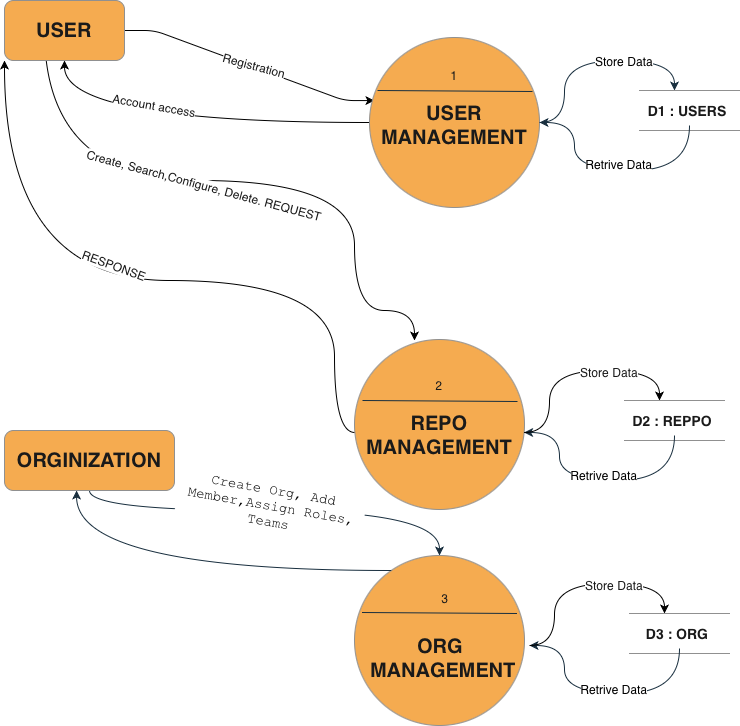

The diagram above was exported from draw.io. Its source (the exported page's mxGraphModel, read from the mxfile embedded in the PNG):
<mxGraphModel dx="988" dy="736" grid="1" gridSize="10" guides="1" tooltips="1" connect="1" arrows="1" fold="1" page="1" pageScale="1" pageWidth="827" pageHeight="1169" background="none" math="0" shadow="0" adaptiveColors="simple">
  <root>
    <mxCell id="0" />
    <mxCell id="1" parent="0" />
    <mxCell id="b_0gogx3Wf-dbM_9avmq-6" edge="1" parent="1" source="b_0gogx3Wf-dbM_9avmq-1" style="edgeStyle=entityRelationEdgeStyle;rounded=1;orthogonalLoop=1;jettySize=auto;html=1;entryX=0.029;entryY=0.371;entryDx=0;entryDy=0;entryPerimeter=0;labelBackgroundColor=none;fontColor=#000000;" target="b_0gogx3Wf-dbM_9avmq-2">
      <mxGeometry relative="1" as="geometry" />
    </mxCell>
    <mxCell id="c8YOkJvBDcRE7Db27S78-63" edge="1" parent="1" style="edgeStyle=orthogonalEdgeStyle;rounded=1;orthogonalLoop=1;jettySize=auto;html=1;curved=1;labelBackgroundColor=none;fontColor=#000000;">
      <mxGeometry relative="1" as="geometry">
        <Array as="points">
          <mxPoint x="80" y="210" />
          <mxPoint x="390" y="210" />
          <mxPoint x="390" y="340" />
          <mxPoint x="450" y="340" />
        </Array>
        <mxPoint x="80" y="60" as="sourcePoint" />
        <mxPoint x="450" y="370" as="targetPoint" />
      </mxGeometry>
    </mxCell>
    <mxCell id="b_0gogx3Wf-dbM_9avmq-1" parent="1" style="rounded=1;whiteSpace=wrap;html=1;align=center;labelBackgroundColor=none;fillColor=#F5AB50;strokeColor=#909090;fontColor=#1A1A1A;" value="&lt;b&gt;&lt;font style=&quot;font-size: 20px;&quot;&gt;USER&lt;/font&gt;&lt;/b&gt;" vertex="1">
      <mxGeometry height="60" width="120" x="40" y="30" as="geometry" />
    </mxCell>
    <mxCell id="c8YOkJvBDcRE7Db27S78-44" edge="1" parent="1" source="b_0gogx3Wf-dbM_9avmq-2" style="edgeStyle=orthogonalEdgeStyle;rounded=1;orthogonalLoop=1;jettySize=auto;html=1;entryX=0.5;entryY=1;entryDx=0;entryDy=0;curved=1;labelBackgroundColor=none;fontColor=#000000;" target="b_0gogx3Wf-dbM_9avmq-1">
      <mxGeometry relative="1" as="geometry" />
    </mxCell>
    <mxCell id="b_0gogx3Wf-dbM_9avmq-2" parent="1" style="ellipse;whiteSpace=wrap;html=1;aspect=fixed;fontStyle=1;verticalAlign=bottom;labelBackgroundColor=none;fillColor=#F5AB50;strokeColor=#909090;fontColor=#1A1A1A;" value="" vertex="1">
      <mxGeometry height="170" width="170" x="405" y="67" as="geometry" />
    </mxCell>
    <mxCell id="b_0gogx3Wf-dbM_9avmq-3" edge="1" parent="1" style="endArrow=none;html=1;rounded=0;verticalAlign=middle;labelBackgroundColor=none;strokeColor=#182E3E;fontColor=default;" value="">
      <mxGeometry height="50" relative="1" width="50" as="geometry">
        <mxPoint x="413" y="120" as="sourcePoint" />
        <mxPoint x="568" y="121" as="targetPoint" />
      </mxGeometry>
    </mxCell>
    <mxCell id="b_0gogx3Wf-dbM_9avmq-4" parent="1" style="text;html=1;whiteSpace=wrap;strokeColor=none;fillColor=none;align=center;verticalAlign=middle;rounded=0;labelBackgroundColor=none;fontColor=#1A1A1A;" value="1" vertex="1">
      <mxGeometry height="30" width="60" x="460" y="90" as="geometry" />
    </mxCell>
    <mxCell id="b_0gogx3Wf-dbM_9avmq-5" parent="1" style="text;html=1;whiteSpace=wrap;strokeColor=none;fillColor=none;align=center;verticalAlign=middle;rounded=0;fontSize=20;fontStyle=1;labelBackgroundColor=none;fontColor=#1A1A1A;" value="&lt;span style=&quot;&quot;&gt;USER MANAGEMENT&lt;/span&gt;" vertex="1">
      <mxGeometry height="30" width="60" x="460" y="140" as="geometry" />
    </mxCell>
    <mxCell id="c8YOkJvBDcRE7Db27S78-2" parent="1" style="text;html=1;whiteSpace=wrap;strokeColor=none;fillColor=none;align=center;verticalAlign=middle;rounded=0;rotation=15;labelBackgroundColor=default;fontColor=#1A1A1A;fontStyle=1" value="&lt;font&gt;&lt;span style=&quot;font-weight: normal;&quot;&gt;Registration&lt;/span&gt;&lt;/font&gt;" vertex="1">
      <mxGeometry height="30" width="120" x="230" y="80" as="geometry" />
    </mxCell>
    <mxCell id="c8YOkJvBDcRE7Db27S78-8" parent="1" style="shape=partialRectangle;whiteSpace=wrap;html=1;top=0;bottom=0;fillColor=none;rotation=-90;labelBackgroundColor=none;strokeColor=#909090;fontColor=#1A1A1A;fontStyle=0;labelBorderColor=#000000;" value="" vertex="1">
      <mxGeometry height="100" width="40" x="705" y="90" as="geometry" />
    </mxCell>
    <mxCell id="c8YOkJvBDcRE7Db27S78-47" edge="1" parent="1" source="c8YOkJvBDcRE7Db27S78-9" style="edgeStyle=orthogonalEdgeStyle;rounded=1;orthogonalLoop=1;jettySize=auto;html=1;curved=1;labelBackgroundColor=none;strokeColor=#182E3E;fontColor=default;" target="b_0gogx3Wf-dbM_9avmq-2">
      <mxGeometry relative="1" as="geometry">
        <Array as="points">
          <mxPoint x="725" y="200" />
          <mxPoint x="610" y="200" />
          <mxPoint x="610" y="152" />
        </Array>
      </mxGeometry>
    </mxCell>
    <mxCell id="c8YOkJvBDcRE7Db27S78-9" parent="1" style="text;html=1;whiteSpace=wrap;strokeColor=none;fillColor=none;align=center;verticalAlign=middle;rounded=0;labelBackgroundColor=none;fontColor=#1A1A1A;fontSize=14;fontStyle=1" value="D1 : USERS&amp;nbsp;" vertex="1">
      <mxGeometry height="30" width="90" x="680" y="125" as="geometry" />
    </mxCell>
    <mxCell id="c8YOkJvBDcRE7Db27S78-45" parent="1" style="text;html=1;whiteSpace=wrap;strokeColor=none;fillColor=none;align=center;verticalAlign=middle;rounded=0;rotation=10;labelBackgroundColor=default;fontColor=#1A1A1A;" value="&lt;font&gt;Account access&lt;/font&gt;" vertex="1">
      <mxGeometry height="30" width="200" x="90" y="120" as="geometry" />
    </mxCell>
    <mxCell id="c8YOkJvBDcRE7Db27S78-46" edge="1" parent="1" source="b_0gogx3Wf-dbM_9avmq-2" style="edgeStyle=orthogonalEdgeStyle;rounded=1;orthogonalLoop=1;jettySize=auto;html=1;entryX=1;entryY=0.35;entryDx=0;entryDy=0;entryPerimeter=0;curved=1;labelBackgroundColor=none;strokeColor=#182E3E;fontColor=default;" target="c8YOkJvBDcRE7Db27S78-8">
      <mxGeometry relative="1" as="geometry">
        <Array as="points">
          <mxPoint x="600" y="152" />
          <mxPoint x="600" y="90" />
          <mxPoint x="710" y="90" />
        </Array>
      </mxGeometry>
    </mxCell>
    <mxCell id="c8YOkJvBDcRE7Db27S78-48" parent="1" style="text;html=1;whiteSpace=wrap;align=center;verticalAlign=middle;rounded=0;labelBackgroundColor=default;" value="Store Data" vertex="1">
      <mxGeometry height="30" width="60" x="630" y="76" as="geometry" />
    </mxCell>
    <mxCell id="c8YOkJvBDcRE7Db27S78-49" parent="1" style="text;html=1;whiteSpace=wrap;align=center;verticalAlign=middle;rounded=0;labelBackgroundColor=default;" value="Retrive Data" vertex="1">
      <mxGeometry height="30" width="70" x="620" y="179" as="geometry" />
    </mxCell>
    <mxCell id="c8YOkJvBDcRE7Db27S78-65" edge="1" parent="1" source="c8YOkJvBDcRE7Db27S78-53" style="edgeStyle=orthogonalEdgeStyle;rounded=1;orthogonalLoop=1;jettySize=auto;html=1;entryX=0;entryY=1;entryDx=0;entryDy=0;curved=1;labelBackgroundColor=none;fontColor=#000000;" target="b_0gogx3Wf-dbM_9avmq-1">
      <mxGeometry relative="1" as="geometry">
        <Array as="points">
          <mxPoint x="370" y="462" />
          <mxPoint x="370" y="310" />
          <mxPoint x="40" y="310" />
        </Array>
      </mxGeometry>
    </mxCell>
    <mxCell id="c8YOkJvBDcRE7Db27S78-53" parent="1" style="ellipse;whiteSpace=wrap;html=1;aspect=fixed;fontStyle=1;verticalAlign=bottom;labelBackgroundColor=none;fillColor=#F5AB50;strokeColor=#909090;fontColor=#1A1A1A;" value="" vertex="1">
      <mxGeometry height="170" width="170" x="390" y="369" as="geometry" />
    </mxCell>
    <mxCell id="c8YOkJvBDcRE7Db27S78-54" edge="1" parent="1" style="endArrow=none;html=1;rounded=0;verticalAlign=middle;labelBackgroundColor=none;strokeColor=#182E3E;fontColor=default;" value="">
      <mxGeometry height="50" relative="1" width="50" as="geometry">
        <mxPoint x="398" y="430" as="sourcePoint" />
        <mxPoint x="553" y="431" as="targetPoint" />
      </mxGeometry>
    </mxCell>
    <mxCell id="c8YOkJvBDcRE7Db27S78-55" parent="1" style="text;html=1;whiteSpace=wrap;strokeColor=none;fillColor=none;align=center;verticalAlign=middle;rounded=0;labelBackgroundColor=none;fontColor=#1A1A1A;" value="2" vertex="1">
      <mxGeometry height="30" width="60" x="445" y="400" as="geometry" />
    </mxCell>
    <mxCell id="c8YOkJvBDcRE7Db27S78-56" parent="1" style="text;html=1;whiteSpace=wrap;strokeColor=none;fillColor=none;align=center;verticalAlign=middle;rounded=0;fontSize=20;fontStyle=1;labelBackgroundColor=none;fontColor=#1A1A1A;" value="&lt;span style=&quot;&quot;&gt;REPO MANAGEMENT&lt;/span&gt;" vertex="1">
      <mxGeometry height="30" width="60" x="445" y="450" as="geometry" />
    </mxCell>
    <mxCell id="c8YOkJvBDcRE7Db27S78-57" parent="1" style="shape=partialRectangle;whiteSpace=wrap;html=1;top=0;bottom=0;fillColor=none;rotation=-90;labelBackgroundColor=none;strokeColor=#909090;fontColor=#1A1A1A;" value="" vertex="1">
      <mxGeometry height="100" width="40" x="690" y="400" as="geometry" />
    </mxCell>
    <mxCell id="c8YOkJvBDcRE7Db27S78-58" edge="1" parent="1" source="c8YOkJvBDcRE7Db27S78-59" style="edgeStyle=orthogonalEdgeStyle;rounded=1;orthogonalLoop=1;jettySize=auto;html=1;curved=1;labelBackgroundColor=none;strokeColor=#182E3E;fontColor=default;" target="c8YOkJvBDcRE7Db27S78-53">
      <mxGeometry relative="1" as="geometry">
        <Array as="points">
          <mxPoint x="710" y="510" />
          <mxPoint x="595" y="510" />
          <mxPoint x="595" y="462" />
        </Array>
      </mxGeometry>
    </mxCell>
    <mxCell id="c8YOkJvBDcRE7Db27S78-59" parent="1" style="text;html=1;whiteSpace=wrap;strokeColor=none;fillColor=none;align=center;verticalAlign=middle;rounded=0;labelBackgroundColor=none;fontColor=#1A1A1A;fontStyle=1;fontSize=14;" value="D2 : REPPO&amp;nbsp;" vertex="1">
      <mxGeometry height="30" width="90" x="665" y="435" as="geometry" />
    </mxCell>
    <mxCell id="c8YOkJvBDcRE7Db27S78-60" edge="1" parent="1" source="c8YOkJvBDcRE7Db27S78-53" style="edgeStyle=orthogonalEdgeStyle;rounded=1;orthogonalLoop=1;jettySize=auto;html=1;entryX=1;entryY=0.35;entryDx=0;entryDy=0;entryPerimeter=0;curved=1;labelBackgroundColor=none;fontColor=#000000;" target="c8YOkJvBDcRE7Db27S78-57">
      <mxGeometry relative="1" as="geometry">
        <Array as="points">
          <mxPoint x="585" y="462" />
          <mxPoint x="585" y="400" />
          <mxPoint x="695" y="400" />
        </Array>
      </mxGeometry>
    </mxCell>
    <mxCell id="c8YOkJvBDcRE7Db27S78-61" parent="1" style="text;html=1;whiteSpace=wrap;strokeColor=none;fillColor=none;align=center;verticalAlign=middle;rounded=0;labelBackgroundColor=default;fontColor=#1A1A1A;" value="Store Data" vertex="1">
      <mxGeometry height="30" width="60" x="615" y="387" as="geometry" />
    </mxCell>
    <mxCell id="c8YOkJvBDcRE7Db27S78-62" parent="1" style="text;html=1;whiteSpace=wrap;align=center;verticalAlign=middle;rounded=0;labelBackgroundColor=default;" value="Retrive Data" vertex="1">
      <mxGeometry height="30" width="70" x="605" y="490" as="geometry" />
    </mxCell>
    <mxCell id="c8YOkJvBDcRE7Db27S78-64" parent="1" style="text;html=1;whiteSpace=wrap;strokeColor=none;fillColor=none;align=center;verticalAlign=middle;rounded=0;rotation=15;labelBackgroundColor=default;fontColor=#1A1A1A;" value="Create, Search,Configure, Delete. REQUEST" vertex="1">
      <mxGeometry height="30" width="260" x="110" y="200" as="geometry" />
    </mxCell>
    <mxCell id="c8YOkJvBDcRE7Db27S78-66" parent="1" style="text;html=1;whiteSpace=wrap;strokeColor=none;fillColor=none;align=center;verticalAlign=middle;rounded=0;rotation=20;labelBackgroundColor=default;fontColor=#1A1A1A;" value="RESPONSE" vertex="1">
      <mxGeometry height="30" width="60" x="120" y="280" as="geometry" />
    </mxCell>
    <mxCell id="c8YOkJvBDcRE7Db27S78-98" edge="1" parent="1" source="c8YOkJvBDcRE7Db27S78-69" style="edgeStyle=orthogonalEdgeStyle;rounded=1;orthogonalLoop=1;jettySize=auto;html=1;strokeColor=#182E3E;fontColor=#1A1A1A;curved=1;" target="c8YOkJvBDcRE7Db27S78-88">
      <mxGeometry relative="1" as="geometry">
        <Array as="points">
          <mxPoint x="125" y="540" />
          <mxPoint x="475" y="540" />
        </Array>
      </mxGeometry>
    </mxCell>
    <mxCell id="c8YOkJvBDcRE7Db27S78-69" parent="1" style="rounded=1;whiteSpace=wrap;html=1;align=center;labelBackgroundColor=none;fillColor=#F5AB50;strokeColor=#909090;fontColor=#1A1A1A;" value="&lt;b&gt;&lt;font style=&quot;font-size: 20px;&quot;&gt;ORGINIZATION&lt;/font&gt;&lt;/b&gt;" vertex="1">
      <mxGeometry height="60" width="170" x="40" y="460" as="geometry" />
    </mxCell>
    <mxCell id="c8YOkJvBDcRE7Db27S78-88" parent="1" style="ellipse;whiteSpace=wrap;html=1;aspect=fixed;fontStyle=1;verticalAlign=bottom;labelBackgroundColor=none;fillColor=#F5AB50;strokeColor=#909090;fontColor=#1A1A1A;" value="" vertex="1">
      <mxGeometry height="170" width="170" x="390" y="585" as="geometry" />
    </mxCell>
    <mxCell id="c8YOkJvBDcRE7Db27S78-89" parent="1" style="text;html=1;whiteSpace=wrap;strokeColor=none;fillColor=none;align=center;verticalAlign=middle;rounded=0;labelBackgroundColor=none;fontColor=#1A1A1A;" value="3" vertex="1">
      <mxGeometry height="30" width="60" x="451" y="613" as="geometry" />
    </mxCell>
    <mxCell id="c8YOkJvBDcRE7Db27S78-90" parent="1" style="text;html=1;whiteSpace=wrap;strokeColor=none;fillColor=none;align=center;verticalAlign=middle;rounded=0;fontSize=20;fontStyle=1;labelBackgroundColor=none;fontColor=#1A1A1A;" value="&lt;b style=&quot;font-size: 12px;&quot;&gt;&lt;font style=&quot;font-size: 20px;&quot;&gt;ORG&lt;/font&gt;&lt;/b&gt;&lt;div&gt;&lt;span style=&quot;&quot;&gt;&amp;nbsp;MANAGEMENT&lt;/span&gt;&lt;/div&gt;" vertex="1">
      <mxGeometry height="80" width="50" x="451" y="648" as="geometry" />
    </mxCell>
    <mxCell id="c8YOkJvBDcRE7Db27S78-91" parent="1" style="shape=partialRectangle;whiteSpace=wrap;html=1;top=0;bottom=0;fillColor=none;rotation=-90;labelBackgroundColor=none;strokeColor=#909090;fontColor=#1A1A1A;" value="" vertex="1">
      <mxGeometry height="100" width="40" x="695" y="613" as="geometry" />
    </mxCell>
    <mxCell id="c8YOkJvBDcRE7Db27S78-92" edge="1" parent="1" source="c8YOkJvBDcRE7Db27S78-93" style="edgeStyle=orthogonalEdgeStyle;rounded=1;orthogonalLoop=1;jettySize=auto;html=1;curved=1;labelBackgroundColor=none;strokeColor=#182E3E;fontColor=default;">
      <mxGeometry relative="1" as="geometry">
        <Array as="points">
          <mxPoint x="715" y="723" />
          <mxPoint x="600" y="723" />
          <mxPoint x="600" y="675" />
        </Array>
        <mxPoint x="565" y="675" as="targetPoint" />
      </mxGeometry>
    </mxCell>
    <mxCell id="c8YOkJvBDcRE7Db27S78-93" parent="1" style="text;html=1;whiteSpace=wrap;strokeColor=none;fillColor=none;align=center;verticalAlign=middle;rounded=0;labelBackgroundColor=none;fontColor=#1A1A1A;fontStyle=1;fontSize=14;" value="D3 : ORG&amp;nbsp;" vertex="1">
      <mxGeometry height="30" width="90" x="670" y="648" as="geometry" />
    </mxCell>
    <mxCell id="c8YOkJvBDcRE7Db27S78-94" edge="1" parent="1" style="edgeStyle=orthogonalEdgeStyle;rounded=1;orthogonalLoop=1;jettySize=auto;html=1;entryX=1;entryY=0.35;entryDx=0;entryDy=0;entryPerimeter=0;curved=1;labelBackgroundColor=none;fontColor=#000000;">
      <mxGeometry relative="1" as="geometry">
        <Array as="points">
          <mxPoint x="590" y="675" />
          <mxPoint x="590" y="613" />
          <mxPoint x="700" y="613" />
        </Array>
        <mxPoint x="565" y="675" as="sourcePoint" />
        <mxPoint x="700" y="643" as="targetPoint" />
      </mxGeometry>
    </mxCell>
    <mxCell id="c8YOkJvBDcRE7Db27S78-95" parent="1" style="text;html=1;whiteSpace=wrap;strokeColor=none;fillColor=none;align=center;verticalAlign=middle;rounded=0;labelBackgroundColor=default;fontColor=#1A1A1A;" value="Store Data" vertex="1">
      <mxGeometry height="30" width="60" x="620" y="600" as="geometry" />
    </mxCell>
    <mxCell id="c8YOkJvBDcRE7Db27S78-96" parent="1" style="text;html=1;whiteSpace=wrap;align=center;verticalAlign=middle;rounded=0;labelBackgroundColor=default;" value="Retrive Data" vertex="1">
      <mxGeometry height="30" width="70" x="615" y="704" as="geometry" />
    </mxCell>
    <mxCell id="c8YOkJvBDcRE7Db27S78-97" edge="1" parent="1" style="endArrow=none;html=1;rounded=0;verticalAlign=middle;labelBackgroundColor=none;strokeColor=#182E3E;fontColor=default;" value="">
      <mxGeometry height="50" relative="1" width="50" as="geometry">
        <mxPoint x="397.5" y="642" as="sourcePoint" />
        <mxPoint x="552.5" y="643" as="targetPoint" />
      </mxGeometry>
    </mxCell>
    <mxCell id="c8YOkJvBDcRE7Db27S78-99" edge="1" parent="1" source="c8YOkJvBDcRE7Db27S78-88" style="edgeStyle=orthogonalEdgeStyle;rounded=1;orthogonalLoop=1;jettySize=auto;html=1;entryX=0.424;entryY=1;entryDx=0;entryDy=0;entryPerimeter=0;strokeColor=#182E3E;fontColor=#1A1A1A;curved=1;" target="c8YOkJvBDcRE7Db27S78-69">
      <mxGeometry relative="1" as="geometry">
        <Array as="points">
          <mxPoint x="112" y="600" />
        </Array>
      </mxGeometry>
    </mxCell>
    <mxCell id="c8YOkJvBDcRE7Db27S78-100" parent="1" style="text;html=1;whiteSpace=wrap;strokeColor=none;fillColor=none;align=center;verticalAlign=middle;rounded=0;fontColor=default;fontStyle=0;fontSize=14;labelBackgroundColor=light-dark(#ffffff, #ededed);rotation=10;labelBorderColor=none;" value="&lt;p style=&quot;margin: 0px; font-style: normal; font-variant-caps: normal; font-width: normal; line-height: normal; font-family: &amp;quot;Courier New&amp;quot;; font-size-adjust: none; font-kerning: auto; font-variant-alternates: normal; font-variant-ligatures: normal; font-variant-numeric: normal; font-variant-east-asian: normal; font-variant-position: normal; font-feature-settings: normal; font-optical-sizing: auto; font-variation-settings: normal;&quot;&gt;Create Org, Add Member,Assign Roles, Teams&lt;/p&gt;" vertex="1">
      <mxGeometry height="10" width="190" x="211.74" y="530.15" as="geometry" />
    </mxCell>
  </root>
</mxGraphModel>